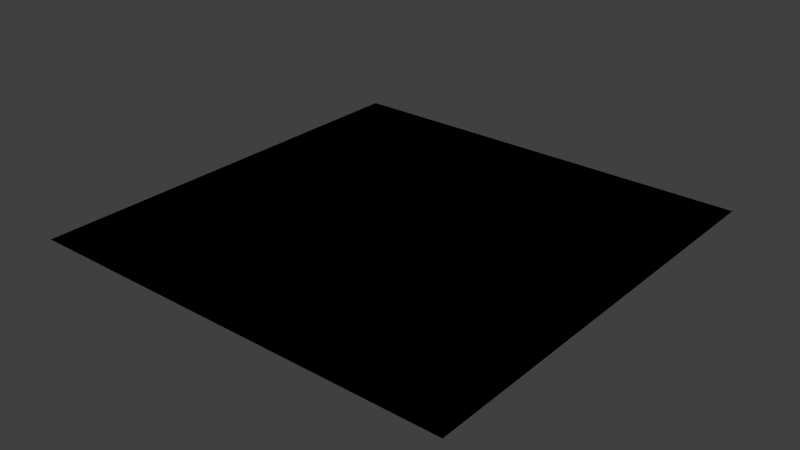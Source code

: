 # Source: Plane.blend  (saved by Blender 2.78.0; exported with 4.5.12 LTS)
import bpy
from mathutils import Matrix  # noqa: F401  (used for matrix-valued properties, if any)

bpy.ops.wm.read_factory_settings(use_empty=True)
scene = bpy.context.scene
scene.name = 'Scene'

# ---- collections
col_collection_1 = bpy.data.collections.new('Collection 1'); scene.collection.children.link(col_collection_1)

# ---- images (referenced by path relative to the original .blend; pixels are not part of the script)
import os
ASSET_DIR = os.environ.get("B2B_ASSET_DIR", "")  # directory of the original .blend (textures are referenced by path, not embedded)
HERE = os.path.dirname(os.path.abspath(__file__))  # packed textures are extracted next to this script under _unpacked/

def load_image(name, relpath, width, height, colorspace="sRGB"):
    """Load a texture the original file referenced (path relative to the .blend, or extracted next to this script)."""
    p = next((c for c in (os.path.join(HERE, relpath), os.path.join(ASSET_DIR, relpath)) if relpath and os.path.exists(c)), "")
    if p:
        img = bpy.data.images.load(p, check_existing=True)
        img.name = name
    else:  # same state as the original file: an image datablock whose file is absent (Cycles renders it pink)
        img = bpy.data.images.new(name, width, height)
        img.source = "FILE"
        img.filepath = "//" + (relpath or name)
    img.colorspace_settings.name = colorspace
    return img
img_planetexture = load_image('PlaneTexture', '_unpacked/PlaneTexture.7730356f.png', 1024, 1024, 'sRGB')

# ---- materials (node trees are filled in below, after node groups)
mat_material_002 = bpy.data.materials.new('Material.002')
mat_material_002.alpha_threshold = 0.0
mat_material_002.roughness = 0.5

# ---- material node trees
mat_material_002.use_nodes = True; mat_material_002.node_tree.nodes.clear()
_N = mat_material_002.node_tree.nodes; _L = mat_material_002.node_tree.links
n0 = _N.new('ShaderNodeOutputMaterial'); n0.name = 'Material Output'; n0.location = (300, 300)
n1 = _N.new('ShaderNodeBsdfDiffuse'); n1.name = 'Diffuse BSDF'; n1.location = (10, 300)
n2 = _N.new('ShaderNodeTexImage'); n2.name = 'Image Texture'; n2.location = (-342, 340)
n2.width = 140
n2.image = img_planetexture
_L.new(n1.outputs[0], n0.inputs[0])
_L.new(n2.outputs[0], n1.inputs[0])
n0.is_active_output = True

# ---- world
world_world = bpy.data.worlds.new('World'); scene.world = world_world
world_world.color = (0.05088, 0.05088, 0.05088)
world_world.use_sun_shadow = False
world_world.sun_shadow_jitter_overblur = 0.0
world_world.cycles.sampling_method = 'NONE'
world_world.cycles.sample_map_resolution = 256

# ---- meshes
me_plane = bpy.data.meshes.new('Plane')
me_plane.from_pydata([(-1.0, -1.0, 0.0), (1.0, -1.0, 0.0), (-1.0, 1.0, 0.0), (1.0, 1.0, 0.0)], [], [(0, 1, 3, 2)])
_uv = me_plane.uv_layers.new(name='UVMap')
_uv.uv.foreach_set('vector', [0.0283, 0.9717, 0.0283, 0.0283, 0.9717, 0.0283, 0.9717, 0.9717])
me_plane.materials.append(mat_material_002)
me_plane.use_remesh_preserve_volume = False
me_plane.use_remesh_preserve_attributes = False
me_plane.use_mirror_vertex_groups = False
me_plane.update()

# ---- objects
ob_plane = bpy.data.objects.new('Plane', me_plane)

# ---- transforms, parenting, visibility, modifiers, constraints
ob_plane.location = (-0.0006862, 0.0, 0.0)
ob_plane.lineart.crease_threshold = 0.0

# ---- collection membership
col_collection_1.objects.link(ob_plane)

# ---- scene / render settings (as saved in the file)
scene.frame_start = 1; scene.frame_end = 250; scene.frame_set(1)
scene.render.engine = 'CYCLES'
scene.render.image_settings.color_mode = 'RGB'
scene.render.image_settings.compression = 90
scene.render.resolution_percentage = 50
scene.render.dither_intensity = 0.0
scene.cycles.use_denoising = False
scene.cycles.samples = 10
scene.cycles.sampling_pattern = 'TABULATED_SOBOL'
scene.cycles.light_sampling_threshold = 0.0
scene.cycles.use_adaptive_sampling = False
scene.cycles.use_light_tree = False
scene.cycles.blur_glossy = 0.0
scene.cycles.volume_bounces = 1
scene.cycles.pixel_filter_type = 'GAUSSIAN'
scene.cycles.sample_clamp_indirect = 0.0
scene.view_settings.view_transform = 'Standard'
bpy.context.view_layer.update()

# ---- added for rendering (the .blend has no active camera and no usable light): camera, sun
cam_auto = bpy.data.cameras.new('AutoCamera')
cam_auto.lens = 50.0
cam_auto.sensor_width = 36.0
cam_auto.clip_end = 1000.0
ob_auto_camera = bpy.data.objects.new('AutoCamera', cam_auto)
scene.collection.objects.link(ob_auto_camera)
ob_auto_camera.location = (2.61624, -3.14032, 2.09354)
ob_auto_camera.rotation_euler = (1.09748, -7.21219e-08, 0.694738)
scene.camera = ob_auto_camera
light_auto_sun = bpy.data.lights.new('AutoSun', 'SUN')
light_auto_sun.energy = 3.0
light_auto_sun.angle = 0.0523599
ob_auto_sun = bpy.data.objects.new('AutoSun', light_auto_sun)
scene.collection.objects.link(ob_auto_sun)
ob_auto_sun.rotation_euler = (0.872665, 0.174533, 0.523599)
bpy.context.view_layer.update()
